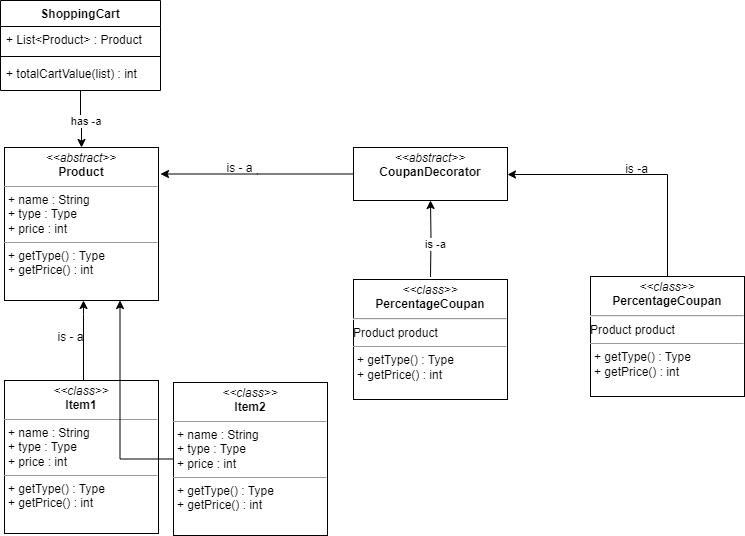

The diagram above was exported from draw.io. Its source (the exported page's mxGraphModel, read from the mxfile embedded in the PNG):
<mxGraphModel dx="864" dy="516" grid="0" gridSize="10" guides="1" tooltips="1" connect="1" arrows="1" fold="1" page="1" pageScale="1" pageWidth="850" pageHeight="1100" math="0" shadow="0">
  <root>
    <mxCell id="0" />
    <mxCell id="1" parent="0" />
    <mxCell id="_A-TEq5c_imY-8pxnIdM-5" value="" style="edgeStyle=orthogonalEdgeStyle;rounded=0;orthogonalLoop=1;jettySize=auto;html=1;" edge="1" parent="1" target="_A-TEq5c_imY-8pxnIdM-2">
      <mxGeometry relative="1" as="geometry">
        <mxPoint x="496" y="299.5" as="sourcePoint" />
      </mxGeometry>
    </mxCell>
    <mxCell id="_A-TEq5c_imY-8pxnIdM-25" value="is -a" style="edgeLabel;html=1;align=center;verticalAlign=middle;resizable=0;points=[];" vertex="1" connectable="0" parent="_A-TEq5c_imY-8pxnIdM-5">
      <mxGeometry x="-0.1546" y="-4" relative="1" as="geometry">
        <mxPoint as="offset" />
      </mxGeometry>
    </mxCell>
    <mxCell id="_A-TEq5c_imY-8pxnIdM-10" value="" style="edgeStyle=orthogonalEdgeStyle;rounded=0;orthogonalLoop=1;jettySize=auto;html=1;" edge="1" parent="1" source="_A-TEq5c_imY-8pxnIdM-9" target="_A-TEq5c_imY-8pxnIdM-1">
      <mxGeometry relative="1" as="geometry">
        <Array as="points">
          <mxPoint x="149" y="337" />
          <mxPoint x="149" y="337" />
        </Array>
      </mxGeometry>
    </mxCell>
    <mxCell id="_A-TEq5c_imY-8pxnIdM-1" value="&lt;p style=&quot;margin:0px;margin-top:4px;text-align:center;&quot;&gt;&lt;i&gt;&amp;lt;&amp;lt;abstract&amp;gt;&amp;gt;&lt;/i&gt;&lt;br&gt;&lt;b&gt;Product&lt;/b&gt;&lt;/p&gt;&lt;hr size=&quot;1&quot;&gt;&lt;p style=&quot;margin:0px;margin-left:4px;&quot;&gt;+ name : String&lt;br&gt;+ type : Type&lt;/p&gt;&lt;p style=&quot;margin:0px;margin-left:4px;&quot;&gt;+ price : int&lt;/p&gt;&lt;hr size=&quot;1&quot;&gt;&lt;p style=&quot;margin:0px;margin-left:4px;&quot;&gt;+ getType() : Type&amp;nbsp;&lt;br&gt;+ getPrice() : int&amp;nbsp;&lt;/p&gt;" style="verticalAlign=top;align=left;overflow=fill;fontSize=12;fontFamily=Helvetica;html=1;whiteSpace=wrap;" vertex="1" parent="1">
      <mxGeometry x="70" y="170" width="154" height="153" as="geometry" />
    </mxCell>
    <mxCell id="_A-TEq5c_imY-8pxnIdM-7" style="edgeStyle=orthogonalEdgeStyle;rounded=0;orthogonalLoop=1;jettySize=auto;html=1;" edge="1" parent="1" target="_A-TEq5c_imY-8pxnIdM-2">
      <mxGeometry relative="1" as="geometry">
        <mxPoint x="733" y="299" as="sourcePoint" />
        <Array as="points">
          <mxPoint x="733" y="197" />
        </Array>
      </mxGeometry>
    </mxCell>
    <mxCell id="_A-TEq5c_imY-8pxnIdM-22" style="edgeStyle=orthogonalEdgeStyle;rounded=0;orthogonalLoop=1;jettySize=auto;html=1;" edge="1" parent="1" source="_A-TEq5c_imY-8pxnIdM-2">
      <mxGeometry relative="1" as="geometry">
        <mxPoint x="226" y="196.5" as="targetPoint" />
      </mxGeometry>
    </mxCell>
    <mxCell id="_A-TEq5c_imY-8pxnIdM-2" value="&lt;p style=&quot;margin:0px;margin-top:4px;text-align:center;&quot;&gt;&lt;i&gt;&amp;lt;&amp;lt;abstract&amp;gt;&amp;gt;&lt;/i&gt;&lt;br&gt;&lt;b&gt;CoupanDecorator&lt;/b&gt;&lt;/p&gt;&lt;p style=&quot;margin:0px;margin-left:4px;&quot;&gt;&lt;br&gt;&lt;/p&gt;" style="verticalAlign=top;align=left;overflow=fill;fontSize=12;fontFamily=Helvetica;html=1;whiteSpace=wrap;" vertex="1" parent="1">
      <mxGeometry x="419" y="170" width="154" height="53" as="geometry" />
    </mxCell>
    <mxCell id="_A-TEq5c_imY-8pxnIdM-6" value="&lt;p style=&quot;margin:0px;margin-top:4px;text-align:center;&quot;&gt;&lt;i&gt;&amp;lt;&amp;lt;class&amp;gt;&amp;gt;&lt;/i&gt;&lt;br&gt;&lt;b&gt;PercentageCoupan&lt;/b&gt;&lt;/p&gt;&lt;hr&gt;Product product&lt;br&gt;&lt;hr size=&quot;1&quot;&gt;&lt;p style=&quot;margin:0px;margin-left:4px;&quot;&gt;+ getType() : Type&amp;nbsp;&lt;br&gt;+ getPrice() : int&amp;nbsp;&lt;/p&gt;" style="verticalAlign=top;align=left;overflow=fill;fontSize=12;fontFamily=Helvetica;html=1;whiteSpace=wrap;" vertex="1" parent="1">
      <mxGeometry x="419" y="302" width="154" height="120" as="geometry" />
    </mxCell>
    <mxCell id="_A-TEq5c_imY-8pxnIdM-9" value="&lt;p style=&quot;margin:0px;margin-top:4px;text-align:center;&quot;&gt;&lt;i&gt;&amp;lt;&amp;lt;class&amp;gt;&amp;gt;&lt;/i&gt;&lt;br&gt;&lt;b&gt;Item1&lt;/b&gt;&lt;/p&gt;&lt;hr size=&quot;1&quot;&gt;&lt;p style=&quot;margin:0px;margin-left:4px;&quot;&gt;+ name : String&lt;br&gt;+ type : Type&lt;/p&gt;&lt;p style=&quot;margin:0px;margin-left:4px;&quot;&gt;+ price : int&lt;/p&gt;&lt;hr size=&quot;1&quot;&gt;&lt;p style=&quot;margin:0px;margin-left:4px;&quot;&gt;+ getType() : Type&amp;nbsp;&lt;br&gt;+ getPrice() : int&amp;nbsp;&lt;/p&gt;" style="verticalAlign=top;align=left;overflow=fill;fontSize=12;fontFamily=Helvetica;html=1;whiteSpace=wrap;" vertex="1" parent="1">
      <mxGeometry x="70" y="403" width="154" height="153" as="geometry" />
    </mxCell>
    <mxCell id="_A-TEq5c_imY-8pxnIdM-12" value="&lt;p style=&quot;margin:0px;margin-top:4px;text-align:center;&quot;&gt;&lt;i&gt;&amp;lt;&amp;lt;class&amp;gt;&amp;gt;&lt;/i&gt;&lt;br&gt;&lt;b&gt;PercentageCoupan&lt;/b&gt;&lt;/p&gt;&lt;hr&gt;Product product&lt;br&gt;&lt;hr size=&quot;1&quot;&gt;&lt;p style=&quot;margin:0px;margin-left:4px;&quot;&gt;+ getType() : Type&amp;nbsp;&lt;br&gt;+ getPrice() : int&amp;nbsp;&lt;/p&gt;" style="verticalAlign=top;align=left;overflow=fill;fontSize=12;fontFamily=Helvetica;html=1;whiteSpace=wrap;" vertex="1" parent="1">
      <mxGeometry x="656" y="299" width="154" height="120" as="geometry" />
    </mxCell>
    <mxCell id="_A-TEq5c_imY-8pxnIdM-27" style="edgeStyle=orthogonalEdgeStyle;rounded=0;orthogonalLoop=1;jettySize=auto;html=1;entryX=0.75;entryY=1;entryDx=0;entryDy=0;" edge="1" parent="1" source="_A-TEq5c_imY-8pxnIdM-14" target="_A-TEq5c_imY-8pxnIdM-1">
      <mxGeometry relative="1" as="geometry" />
    </mxCell>
    <mxCell id="_A-TEq5c_imY-8pxnIdM-14" value="&lt;p style=&quot;margin:0px;margin-top:4px;text-align:center;&quot;&gt;&lt;i&gt;&amp;lt;&amp;lt;class&amp;gt;&amp;gt;&lt;/i&gt;&lt;br&gt;&lt;b&gt;Item2&lt;/b&gt;&lt;/p&gt;&lt;hr size=&quot;1&quot;&gt;&lt;p style=&quot;margin:0px;margin-left:4px;&quot;&gt;+ name : String&lt;br&gt;+ type : Type&lt;/p&gt;&lt;p style=&quot;margin:0px;margin-left:4px;&quot;&gt;+ price : int&lt;/p&gt;&lt;hr size=&quot;1&quot;&gt;&lt;p style=&quot;margin:0px;margin-left:4px;&quot;&gt;+ getType() : Type&amp;nbsp;&lt;br&gt;+ getPrice() : int&amp;nbsp;&lt;/p&gt;" style="verticalAlign=top;align=left;overflow=fill;fontSize=12;fontFamily=Helvetica;html=1;whiteSpace=wrap;" vertex="1" parent="1">
      <mxGeometry x="239" y="405" width="154" height="153" as="geometry" />
    </mxCell>
    <mxCell id="_A-TEq5c_imY-8pxnIdM-20" style="edgeStyle=orthogonalEdgeStyle;rounded=0;orthogonalLoop=1;jettySize=auto;html=1;entryX=0.5;entryY=0;entryDx=0;entryDy=0;" edge="1" parent="1" source="_A-TEq5c_imY-8pxnIdM-16" target="_A-TEq5c_imY-8pxnIdM-1">
      <mxGeometry relative="1" as="geometry" />
    </mxCell>
    <mxCell id="_A-TEq5c_imY-8pxnIdM-21" value="has -a&amp;nbsp;" style="edgeLabel;html=1;align=center;verticalAlign=middle;resizable=0;points=[];" vertex="1" connectable="0" parent="_A-TEq5c_imY-8pxnIdM-20">
      <mxGeometry x="0.069" y="5" relative="1" as="geometry">
        <mxPoint as="offset" />
      </mxGeometry>
    </mxCell>
    <mxCell id="_A-TEq5c_imY-8pxnIdM-16" value="ShoppingCart" style="swimlane;fontStyle=1;align=center;verticalAlign=top;childLayout=stackLayout;horizontal=1;startSize=26;horizontalStack=0;resizeParent=1;resizeParentMax=0;resizeLast=0;collapsible=1;marginBottom=0;whiteSpace=wrap;html=1;" vertex="1" parent="1">
      <mxGeometry x="66" y="23" width="160" height="90" as="geometry" />
    </mxCell>
    <mxCell id="_A-TEq5c_imY-8pxnIdM-17" value="+ List&amp;lt;Product&amp;gt; : Product" style="text;strokeColor=none;fillColor=none;align=left;verticalAlign=top;spacingLeft=4;spacingRight=4;overflow=hidden;rotatable=0;points=[[0,0.5],[1,0.5]];portConstraint=eastwest;whiteSpace=wrap;html=1;" vertex="1" parent="_A-TEq5c_imY-8pxnIdM-16">
      <mxGeometry y="26" width="160" height="26" as="geometry" />
    </mxCell>
    <mxCell id="_A-TEq5c_imY-8pxnIdM-18" value="" style="line;strokeWidth=1;fillColor=none;align=left;verticalAlign=middle;spacingTop=-1;spacingLeft=3;spacingRight=3;rotatable=0;labelPosition=right;points=[];portConstraint=eastwest;strokeColor=inherit;" vertex="1" parent="_A-TEq5c_imY-8pxnIdM-16">
      <mxGeometry y="52" width="160" height="8" as="geometry" />
    </mxCell>
    <mxCell id="_A-TEq5c_imY-8pxnIdM-19" value="+ totalCartValue(list) : int" style="text;strokeColor=none;fillColor=none;align=left;verticalAlign=top;spacingLeft=4;spacingRight=4;overflow=hidden;rotatable=0;points=[[0,0.5],[1,0.5]];portConstraint=eastwest;whiteSpace=wrap;html=1;" vertex="1" parent="_A-TEq5c_imY-8pxnIdM-16">
      <mxGeometry y="60" width="160" height="30" as="geometry" />
    </mxCell>
    <mxCell id="_A-TEq5c_imY-8pxnIdM-23" value="is - a" style="text;html=1;align=center;verticalAlign=middle;resizable=0;points=[];autosize=1;strokeColor=none;fillColor=none;" vertex="1" parent="1">
      <mxGeometry x="283" y="178" width="44" height="26" as="geometry" />
    </mxCell>
    <mxCell id="_A-TEq5c_imY-8pxnIdM-24" value="is -a" style="text;html=1;align=center;verticalAlign=middle;resizable=0;points=[];autosize=1;strokeColor=none;fillColor=none;" vertex="1" parent="1">
      <mxGeometry x="681" y="179" width="41" height="26" as="geometry" />
    </mxCell>
    <mxCell id="_A-TEq5c_imY-8pxnIdM-29" value="is - a" style="text;html=1;align=center;verticalAlign=middle;resizable=0;points=[];autosize=1;strokeColor=none;fillColor=none;" vertex="1" parent="1">
      <mxGeometry x="114" y="347" width="44" height="26" as="geometry" />
    </mxCell>
  </root>
</mxGraphModel>